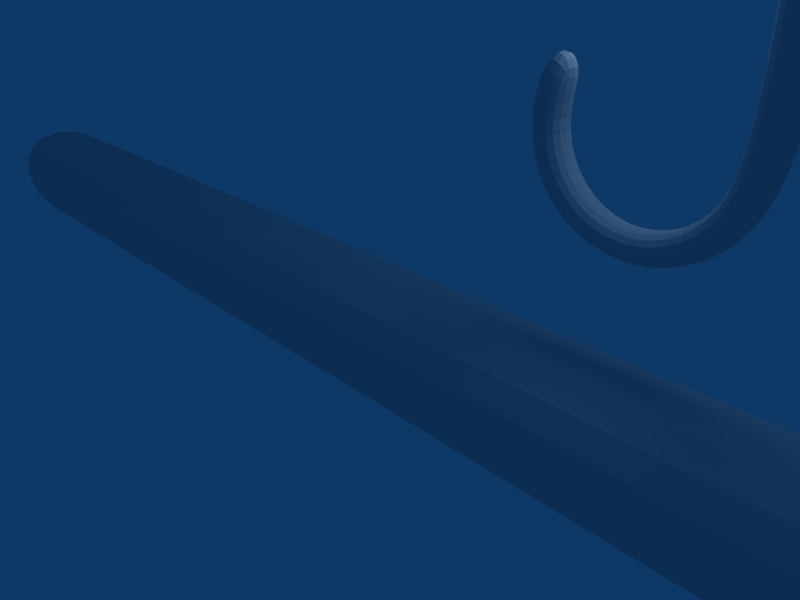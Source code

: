 # Source: worm.blend  (saved by Blender 2.41.0; exported with 4.5.12 LTS)
import bpy
from mathutils import Matrix  # noqa: F401  (used for matrix-valued properties, if any)

bpy.ops.wm.read_factory_settings(use_empty=True)
scene = bpy.context.scene
scene.name = 'Scene'

# ---- collections
col_collection_1 = bpy.data.collections.new('Collection 1'); scene.collection.children.link(col_collection_1)

# ---- world
world_world = bpy.data.worlds.new('World'); scene.world = world_world
world_world.color = (0.05656, 0.2208, 0.4)
world_world.use_sun_shadow = False
world_world.sun_shadow_jitter_overblur = 0.0
world_world.cycles.sampling_method = 'MANUAL'
world_world.cycles.sample_map_resolution = 256

# ---- cameras
cam_camera = bpy.data.cameras.new('Camera')
cam_camera.passepartout_alpha = 0.2
cam_camera.clip_end = 100.0
cam_camera.lens = 35.0
cam_camera.ortho_scale = 7.314
cam_camera.show_passepartout = False
cam_camera.show_safe_areas = True
cam_camera.dof.focus_distance = 0.0
cam_camera.dof.aperture_fstop = 128.0

# ---- lights
light_spot = bpy.data.lights.new('Spot', 'POINT')
light_spot.transmission_factor = 0.0
light_spot.cutoff_distance = 30.0
light_spot.energy = 100.0
light_spot.shadow_buffer_clip_start = 1.001
light_spot.shadow_soft_size = 1.0
light_spot.shadow_maximum_resolution = 0.006
light_spot.use_absolute_resolution = True
light_spot.cycles.use_multiple_importance_sampling = False

# ---- meshes
me_circle = bpy.data.meshes.new('Circle')
me_circle.from_pydata([(5.16, 3.391, 1.399e-07), (4.875, 2.564, 1.058e-07), (4.159, 2.063, 8.514e-08), (3.285, 2.078, 8.577e-08), (2.587, 2.604, 1.075e-07), (2.332, 3.44, 1.42e-07), (2.616, 4.267, 1.761e-07), (4.735, 3.398, 1.402e-07), (4.536, 2.82, 1.164e-07), (4.035, 2.469, 1.019e-07), (3.423, 2.479, 1.023e-07), (2.935, 2.848, 1.175e-07), (2.756, 3.433, 1.417e-07), (2.955, 4.011, 1.655e-07), (5.164, 4.735, 1.954e-07), (4.74, 4.742, 1.957e-07), (4.731, 6.256, 2.582e-07), (5.155, 6.248, 2.579e-07), (4.741, 7.905, 3.262e-07), (5.165, 7.898, 3.259e-07), (5.165, 7.898, -0.4723), (4.741, 7.905, -0.4723), (5.155, 6.248, -0.4723), (4.731, 6.256, -0.4723), (4.74, 4.742, -0.4723), (5.164, 4.735, -0.4723), (2.955, 4.011, -0.4723), (2.756, 3.433, -0.4723), (2.935, 2.848, -0.4723), (3.423, 2.479, -0.4723), (4.035, 2.469, -0.4723), (4.536, 2.82, -0.4723), (4.735, 3.398, -0.4723), (2.616, 4.267, -0.4723), (2.332, 3.44, -0.4723), (2.587, 2.604, -0.4723), (3.285, 2.078, -0.4723), (4.159, 2.063, -0.4723), (4.875, 2.564, -0.4723), (5.16, 3.391, -0.4723)], [], [(1, 0, 7, 8), (2, 1, 8, 9), (3, 2, 9, 10), (4, 3, 10, 11), (5, 4, 11, 12), (6, 5, 12, 13), (7, 0, 14, 15), (15, 14, 17, 16), (16, 17, 19, 18), (16, 18, 21, 23), (18, 19, 20, 21), (19, 17, 22, 20), (15, 16, 23, 24), (17, 14, 25, 22), (7, 15, 24, 32), (14, 0, 39, 25), (6, 13, 26, 33), (13, 12, 27, 26), (12, 11, 28, 27), (11, 10, 29, 28), (10, 9, 30, 29), (9, 8, 31, 30), (8, 7, 32, 31), (5, 6, 33, 34), (4, 5, 34, 35), (3, 4, 35, 36), (2, 3, 36, 37), (1, 2, 37, 38), (0, 1, 38, 39), (32, 39, 38, 31), (31, 38, 37, 30), (30, 37, 36, 29), (29, 36, 35, 28), (28, 35, 34, 27), (27, 34, 33, 26), (25, 39, 32, 24), (22, 25, 24, 23), (20, 22, 23, 21)])
me_circle.use_remesh_preserve_volume = False
me_circle.use_remesh_preserve_attributes = False
me_circle.use_mirror_vertex_groups = False
me_circle.update()
me_cube_002 = bpy.data.meshes.new('Cube.002')
me_cube_002.from_pydata([(0.0, 1.0, -1.0), (0.0, -1.0, -1.0), (-2.0, -1.0, -1.0), (-2.0, 1.0, -1.0), (4.768e-07, 1.0, 1.0), (-6.557e-07, -1.0, 1.0), (-2.0, -1.0, 1.0), (-2.0, 1.0, 1.0), (2.0, -1.0, 1.0), (2.0, 1.0, 1.0), (2.0, -1.0, -1.0), (2.0, 1.0, -1.0), (4.0, 1.0, -1.0), (4.0, -1.0, -1.0), (4.0, 1.0, 1.0), (4.0, -1.0, 1.0), (6.0, -1.0, 1.0), (6.0, 1.0, 1.0), (6.0, -1.0, -1.0), (6.0, 1.0, -1.0), (8.0, 1.0, -1.0), (8.0, -1.0, -1.0), (8.0, 1.0, 1.0), (8.0, -1.0, 1.0), (10.0, -1.0, 1.0), (10.0, 1.0, 1.0), (10.0, -1.0, -1.0), (10.0, 1.0, -1.0), (-4.0, 1.0, 1.0), (-4.0, -1.0, 1.0), (-4.0, 1.0, -1.0), (-4.0, -1.0, -1.0), (-6.0, -1.0, -1.0), (-6.0, 1.0, -1.0), (-6.0, -1.0, 1.0), (-6.0, 1.0, 1.0), (-8.0, 1.0, 1.0), (-8.0, -1.0, 1.0), (-8.0, 1.0, -1.0), (-8.0, -1.0, -1.0), (-10.0, -1.0, -1.0), (-10.0, 1.0, -1.0), (-10.0, -1.0, 1.0), (-10.0, 1.0, 1.0), (-12.0, 1.0, 1.0), (-12.0, -1.0, 1.0), (-12.0, 1.0, -1.0), (-12.0, -1.0, -1.0), (12.0, 1.0, -1.0), (12.0, -1.0, -1.0), (12.0, 1.0, 1.0), (12.0, -1.0, 1.0), (14.0, -1.0, 1.0), (14.0, 1.0, 1.0), (14.0, -1.0, -1.0), (14.0, 1.0, -1.0)], [], [(0, 1, 2, 3), (4, 7, 6, 5), (1, 5, 6, 2), (4, 0, 3, 7), (0, 4, 9, 11), (5, 1, 10, 8), (4, 5, 8, 9), (1, 0, 11, 10), (10, 11, 12, 13), (9, 8, 15, 14), (8, 10, 13, 15), (11, 9, 14, 12), (12, 14, 17, 19), (15, 13, 18, 16), (14, 15, 16, 17), (13, 12, 19, 18), (18, 19, 20, 21), (17, 16, 23, 22), (16, 18, 21, 23), (19, 17, 22, 20), (20, 22, 25, 27), (23, 21, 26, 24), (22, 23, 24, 25), (21, 20, 27, 26), (7, 3, 30, 28), (2, 6, 29, 31), (6, 7, 28, 29), (3, 2, 31, 30), (30, 31, 32, 33), (29, 28, 35, 34), (31, 29, 34, 32), (28, 30, 33, 35), (35, 33, 38, 36), (32, 34, 37, 39), (34, 35, 36, 37), (33, 32, 39, 38), (38, 39, 40, 41), (37, 36, 43, 42), (39, 37, 42, 40), (36, 38, 41, 43), (43, 41, 46, 44), (40, 42, 45, 47), (42, 43, 44, 45), (41, 40, 47, 46), (47, 45, 44, 46), (26, 27, 48, 49), (25, 24, 51, 50), (24, 26, 49, 51), (27, 25, 50, 48), (48, 50, 53, 55), (51, 49, 54, 52), (50, 51, 52, 53), (49, 48, 55, 54), (55, 53, 52, 54)])
me_cube_002.use_remesh_preserve_volume = False
me_cube_002.use_remesh_preserve_attributes = False
me_cube_002.use_mirror_vertex_groups = False
me_cube_002.update()
arm_armature_001 = bpy.data.armatures.new('Armature.001')  # bones are not reproduced

# ---- objects
ob_armature = bpy.data.objects.new('Armature', arm_armature_001)
ob_circle = bpy.data.objects.new('Circle', me_circle)
ob_cube = bpy.data.objects.new('Cube', me_cube_002)
ob_lamp = bpy.data.objects.new('Lamp', light_spot)
ob_camera = bpy.data.objects.new('Camera', cam_camera)

# ---- transforms, parenting, visibility, modifiers, constraints
ob_armature.location = (-11.0, 0.0, 0.0)
ob_armature.rotation_euler = (1.571, -0.0, -0.0)
ob_armature.lock_rotations_4d = False
ob_armature.empty_display_type = 'ARROWS'
ob_armature.color = (0.0, 0.0, 0.0, 1.0)
ob_armature.lineart.crease_threshold = 0.0
ob_circle.location = (0.0, 0.0, 0.0)
ob_circle.rotation_euler = (1.571, -0.0, -0.0)
ob_circle.lock_rotations_4d = False
ob_circle.empty_display_type = 'ARROWS'
ob_circle.color = (0.0, 0.0, 0.0, 1.0)
ob_circle.lineart.crease_threshold = 0.0
_m = ob_circle.modifiers.new('Subsurf', 'SUBSURF')
_m.uv_smooth = 'PRESERVE_CORNERS'
_m.quality = 2
_m.show_only_control_edges = False
ob_cube.location = (0.0, 0.0, 0.0)
ob_cube.rotation_euler = (1.571, -0.0, -0.0)
ob_cube.lock_rotations_4d = False
ob_cube.empty_display_type = 'ARROWS'
ob_cube.color = (0.0, 0.0, 0.0, 1.0)
ob_cube.lineart.crease_threshold = 0.0
_m = ob_cube.modifiers.new('Subsurf', 'SUBSURF')
_m.uv_smooth = 'PRESERVE_CORNERS'
_m.quality = 2
_m.levels = 2
_m.show_only_control_edges = False
ob_lamp.location = (4.076, 1.005, 5.904)
ob_lamp.rotation_euler = (0.6503, 0.05522, 1.866)
ob_lamp.lock_rotations_4d = False
ob_lamp.empty_display_type = 'ARROWS'
ob_lamp.color = (0.0, 0.0, 0.0, 0.0)
ob_lamp.lineart.crease_threshold = 0.0
ob_camera.location = (7.481, -6.508, 5.344)
ob_camera.rotation_euler = (1.109, 0.01082, 0.8149)
ob_camera.lock_rotations_4d = False
ob_camera.empty_display_type = 'ARROWS'
ob_camera.color = (0.0, 0.0, 0.0, 0.0)
ob_camera.display_type = 'WIRE'
ob_camera.lineart.crease_threshold = 0.0

# ---- collection membership
col_collection_1.objects.link(ob_armature)
col_collection_1.objects.link(ob_circle)
col_collection_1.objects.link(ob_cube)
col_collection_1.objects.link(ob_lamp)
col_collection_1.objects.link(ob_camera)

# ---- scene / render settings (as saved in the file)
scene.camera = ob_camera
scene.frame_start = 1; scene.frame_end = 250; scene.frame_set(1)
scene.render.engine = 'BLENDER_EEVEE_NEXT'
scene.render.image_settings.file_format = 'JPEG'
scene.render.image_settings.color_mode = 'RGB'
scene.render.image_settings.compression = 90
scene.render.resolution_x = 800
scene.render.resolution_y = 600
scene.render.pixel_aspect_x = 100.0
scene.render.pixel_aspect_y = 100.0
scene.render.fps = 25
scene.render.dither_intensity = 0.0
scene.render.use_compositing = False
scene.render.use_sequencer = False
scene.render.bake_bias = 0.0
scene.render.use_stamp_time = False
scene.render.use_stamp_date = False
scene.render.use_stamp_frame = False
scene.render.use_stamp_camera = False
scene.render.use_stamp_scene = False
scene.render.use_stamp_filename = False
scene.render.use_stamp_render_time = False
scene.render.stamp_font_size = 0
scene.cycles.use_denoising = False
scene.cycles.samples = 10
scene.cycles.sampling_pattern = 'TABULATED_SOBOL'
scene.cycles.light_sampling_threshold = 0.0
scene.cycles.use_adaptive_sampling = False
scene.cycles.use_light_tree = False
scene.cycles.blur_glossy = 0.0
scene.cycles.volume_bounces = 1
scene.cycles.pixel_filter_type = 'GAUSSIAN'
scene.cycles.sample_clamp_indirect = 0.0
scene.view_settings.view_transform = 'Raw'
bpy.context.view_layer.update()
